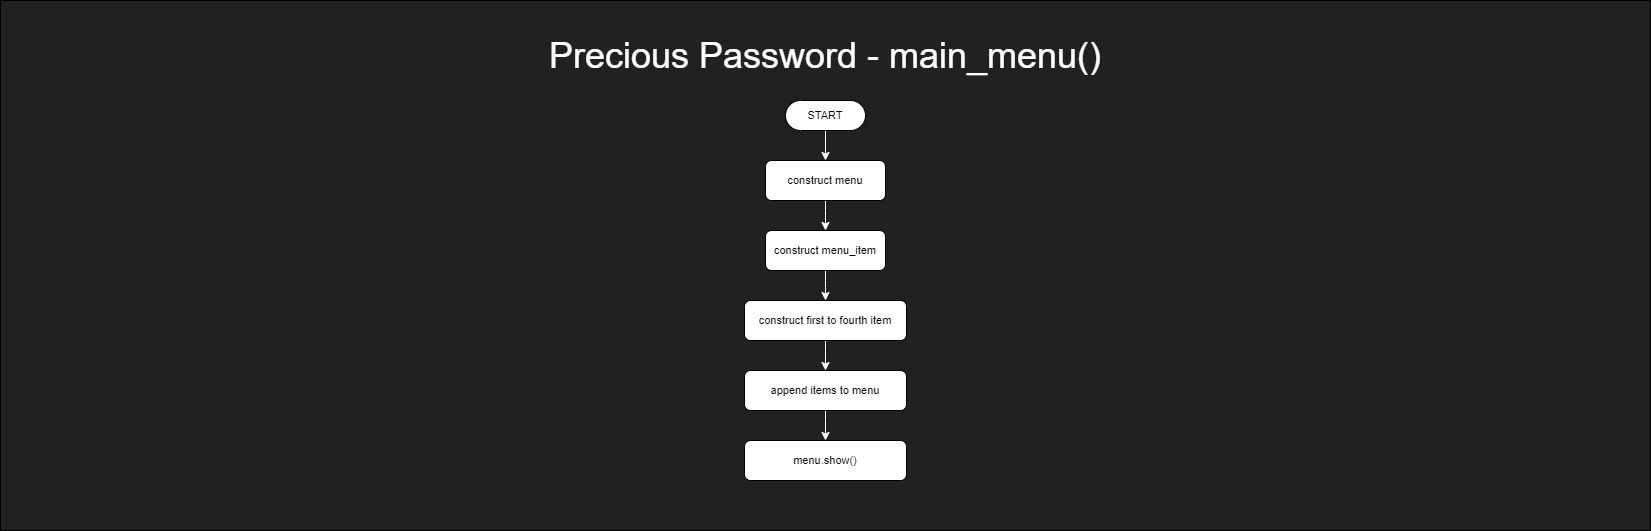

The diagram above was exported from draw.io. Its source (the exported page's mxGraphModel, read from the mxfile embedded in the PNG):
<mxGraphModel dx="2390" dy="1423" grid="1" gridSize="10" guides="1" tooltips="1" connect="1" arrows="1" fold="1" page="1" pageScale="1" pageWidth="1654" pageHeight="1169" background="#212121" math="0" shadow="0">
  <root>
    <mxCell id="0" />
    <mxCell id="1" parent="0" />
    <mxCell id="2" value="" style="rounded=0;whiteSpace=wrap;html=1;fontFamily=Helvetica;fontSize=11;fontColor=default;fillColor=#212121;movable=1;resizable=1;rotatable=1;deletable=1;editable=1;locked=0;connectable=1;" vertex="1" parent="1">
      <mxGeometry x="2" width="1650" height="530" as="geometry" />
    </mxCell>
    <mxCell id="3" value="Precious Password - main_menu()" style="text;html=1;strokeColor=none;fillColor=none;align=center;verticalAlign=middle;whiteSpace=wrap;rounded=0;fontColor=#FFFFFF;fontSize=36;" vertex="1" parent="1">
      <mxGeometry x="492" y="40" width="670" height="30" as="geometry" />
    </mxCell>
    <mxCell id="4" style="edgeStyle=orthogonalEdgeStyle;shape=connector;rounded=1;jumpStyle=arc;orthogonalLoop=1;jettySize=auto;html=1;exitX=0.5;exitY=0.5;exitDx=0;exitDy=15;exitPerimeter=0;entryX=0.5;entryY=0;entryDx=0;entryDy=0;labelBackgroundColor=default;strokeColor=#FFFFFF;fontFamily=Helvetica;fontSize=11;fontColor=default;endArrow=classic;" edge="1" source="5" target="7" parent="1">
      <mxGeometry relative="1" as="geometry" />
    </mxCell>
    <mxCell id="5" value="START" style="html=1;dashed=0;whiteSpace=wrap;shape=mxgraph.dfd.start;fontFamily=Helvetica;fontSize=11;fontColor=default;" vertex="1" parent="1">
      <mxGeometry x="787" y="100" width="80" height="30" as="geometry" />
    </mxCell>
    <mxCell id="6" value="" style="edgeStyle=orthogonalEdgeStyle;shape=connector;rounded=1;jumpStyle=arc;orthogonalLoop=1;jettySize=auto;html=1;labelBackgroundColor=default;strokeColor=#FFFFFF;fontFamily=Helvetica;fontSize=11;fontColor=default;endArrow=classic;" edge="1" source="7" target="9" parent="1">
      <mxGeometry relative="1" as="geometry" />
    </mxCell>
    <mxCell id="7" value="construct menu" style="rounded=1;whiteSpace=wrap;html=1;fontFamily=Helvetica;fontSize=11;fontColor=default;" vertex="1" parent="1">
      <mxGeometry x="767" y="160" width="120" height="40" as="geometry" />
    </mxCell>
    <mxCell id="8" value="" style="edgeStyle=orthogonalEdgeStyle;shape=connector;rounded=1;jumpStyle=arc;orthogonalLoop=1;jettySize=auto;html=1;labelBackgroundColor=default;strokeColor=#FFFFFF;fontFamily=Helvetica;fontSize=11;fontColor=default;endArrow=classic;" edge="1" source="9" target="11" parent="1">
      <mxGeometry relative="1" as="geometry" />
    </mxCell>
    <mxCell id="9" value="construct menu_item" style="rounded=1;whiteSpace=wrap;html=1;fontFamily=Helvetica;fontSize=11;fontColor=default;" vertex="1" parent="1">
      <mxGeometry x="767" y="230" width="120" height="40" as="geometry" />
    </mxCell>
    <mxCell id="10" value="" style="edgeStyle=orthogonalEdgeStyle;shape=connector;rounded=1;jumpStyle=arc;orthogonalLoop=1;jettySize=auto;html=1;labelBackgroundColor=default;strokeColor=#FFFFFF;fontFamily=Helvetica;fontSize=11;fontColor=default;endArrow=classic;" edge="1" source="11" target="13" parent="1">
      <mxGeometry relative="1" as="geometry" />
    </mxCell>
    <mxCell id="11" value="construct first to fourth item" style="rounded=1;whiteSpace=wrap;html=1;fontFamily=Helvetica;fontSize=11;fontColor=default;" vertex="1" parent="1">
      <mxGeometry x="746" y="300" width="162" height="40" as="geometry" />
    </mxCell>
    <mxCell id="12" value="" style="edgeStyle=orthogonalEdgeStyle;shape=connector;rounded=1;jumpStyle=arc;orthogonalLoop=1;jettySize=auto;html=1;labelBackgroundColor=default;strokeColor=#FFFFFF;fontFamily=Helvetica;fontSize=11;fontColor=default;endArrow=classic;" edge="1" source="13" target="14" parent="1">
      <mxGeometry relative="1" as="geometry" />
    </mxCell>
    <mxCell id="13" value="append items to menu" style="rounded=1;whiteSpace=wrap;html=1;fontFamily=Helvetica;fontSize=11;fontColor=default;" vertex="1" parent="1">
      <mxGeometry x="746" y="370" width="162" height="40" as="geometry" />
    </mxCell>
    <mxCell id="14" value="menu.show()" style="rounded=1;whiteSpace=wrap;html=1;fontFamily=Helvetica;fontSize=11;fontColor=default;" vertex="1" parent="1">
      <mxGeometry x="746" y="440" width="162" height="40" as="geometry" />
    </mxCell>
  </root>
</mxGraphModel>